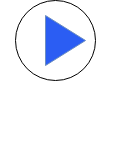

The diagram above was exported from draw.io. Its source (the exported page's mxGraphModel, read from the mxfile embedded in the PNG):
<mxGraphModel dx="1914" dy="1018" grid="1" gridSize="10" guides="1" tooltips="1" connect="1" arrows="1" fold="1" page="1" pageScale="1" pageWidth="1400" pageHeight="850" background="#ffffff" math="0" shadow="0">
  <root>
    <mxCell id="0" />
    <mxCell id="1" parent="0" />
    <mxCell id="v74amu61tYoo8gGxYQbD-1" value="" style="ellipse;whiteSpace=wrap;html=1;aspect=fixed;" parent="1" vertex="1">
      <mxGeometry x="15" width="80" height="80" as="geometry" />
    </mxCell>
    <mxCell id="v74amu61tYoo8gGxYQbD-2" value="" style="triangle;whiteSpace=wrap;html=1;fillColor=#2b5df3;strokeColor=#6c8ebf;" parent="1" vertex="1">
      <mxGeometry x="45" y="15" width="40" height="50" as="geometry" />
    </mxCell>
    <mxCell id="v74amu61tYoo8gGxYQbD-3" value="&lt;h3&gt;&lt;font color=&quot;#ffffff&quot; style=&quot;font-size: 24px;&quot; face=&quot;Times New Roman&quot;&gt;V-STORE&lt;/font&gt;&lt;/h3&gt;" style="text;strokeColor=none;fillColor=none;align=left;verticalAlign=middle;spacingLeft=4;spacingRight=4;overflow=hidden;points=[[0,0.5],[1,0.5]];portConstraint=eastwest;rotatable=0;whiteSpace=wrap;html=1;" parent="1" vertex="1">
      <mxGeometry y="55" width="130" height="90" as="geometry" />
    </mxCell>
  </root>
</mxGraphModel>